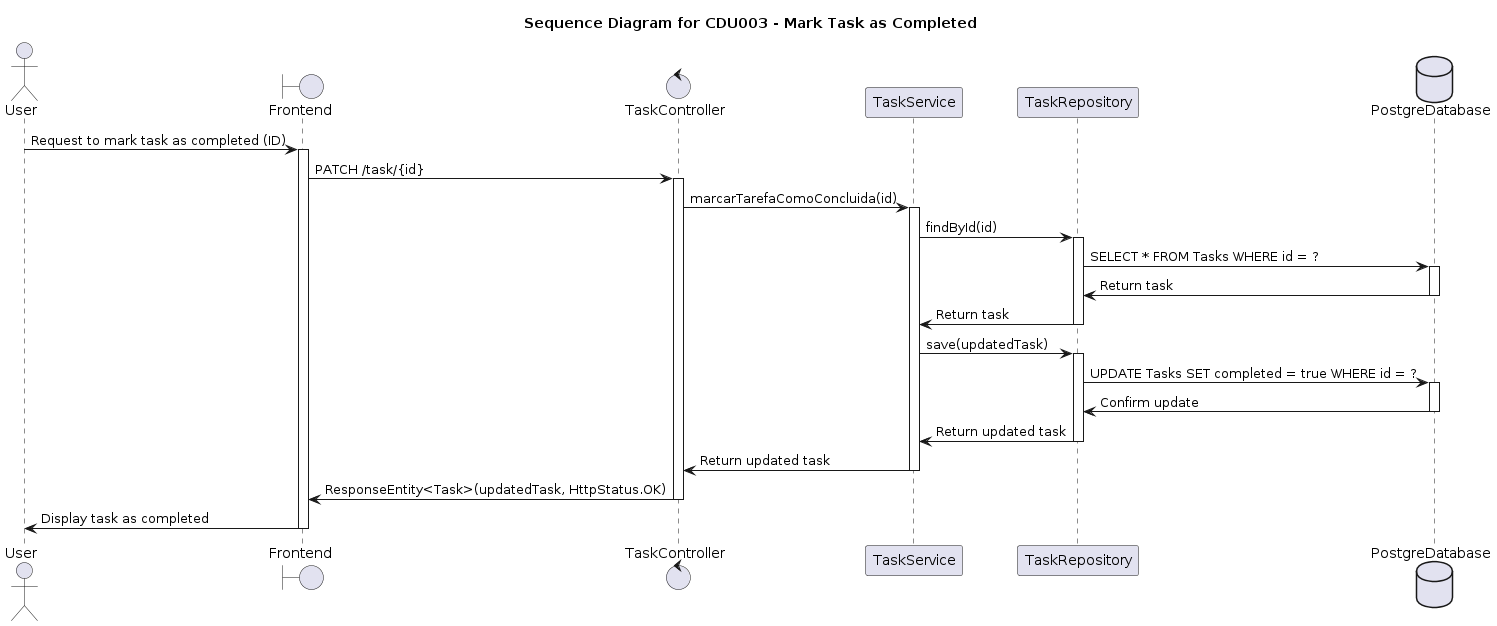

The diagram above was rendered by PlantUML. Its source (embedded in the PNG):
@startuml
title Sequence Diagram for CDU003 - Mark Task as Completed

actor User
boundary Frontend
control TaskController
participant TaskService
participant TaskRepository
database PostgreDatabase

User -> Frontend : Request to mark task as completed (ID)
activate Frontend

Frontend -> TaskController : PATCH /task/{id}
activate TaskController

TaskController -> TaskService : marcarTarefaComoConcluida(id)
activate TaskService

TaskService -> TaskRepository : findById(id)
activate TaskRepository

TaskRepository -> PostgreDatabase : SELECT * FROM Tasks WHERE id = ?
activate PostgreDatabase
PostgreDatabase -> TaskRepository : Return task
deactivate PostgreDatabase

TaskRepository -> TaskService : Return task
deactivate TaskRepository

TaskService -> TaskRepository : save(updatedTask)
activate TaskRepository

TaskRepository -> PostgreDatabase : UPDATE Tasks SET completed = true WHERE id = ?
activate PostgreDatabase
PostgreDatabase -> TaskRepository : Confirm update
deactivate PostgreDatabase

TaskRepository -> TaskService : Return updated task
deactivate TaskRepository

TaskService -> TaskController : Return updated task
deactivate TaskService

TaskController -> Frontend : ResponseEntity<Task>(updatedTask, HttpStatus.OK)
deactivate TaskController

Frontend -> User : Display task as completed
deactivate Frontend
@enduml